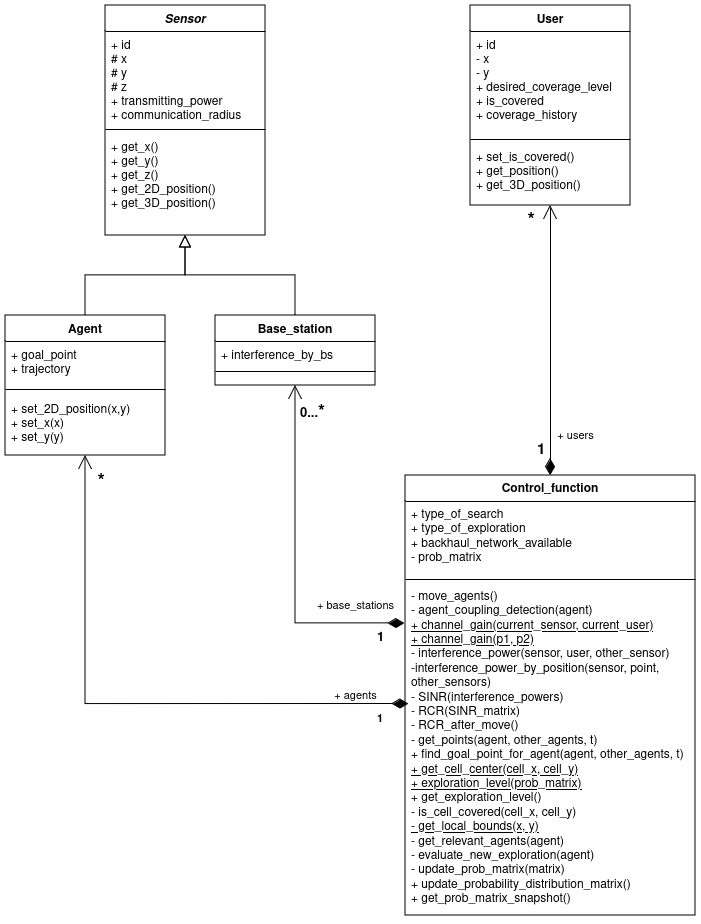

The diagram above was exported from draw.io. Its source (the exported page's mxGraphModel, read from the mxfile embedded in the PNG):
<mxGraphModel dx="1912" dy="1052" grid="1" gridSize="10" guides="1" tooltips="1" connect="1" arrows="1" fold="1" page="1" pageScale="1" pageWidth="827" pageHeight="1169" math="0" shadow="0">
  <root>
    <mxCell id="WIyWlLk6GJQsqaUBKTNV-0" />
    <mxCell id="WIyWlLk6GJQsqaUBKTNV-1" parent="WIyWlLk6GJQsqaUBKTNV-0" />
    <mxCell id="zkfFHV4jXpPFQw0GAbJ--0" value="Sensor" style="swimlane;fontStyle=3;align=center;verticalAlign=top;childLayout=stackLayout;horizontal=1;startSize=26;horizontalStack=0;resizeParent=1;resizeLast=0;collapsible=1;marginBottom=0;rounded=0;shadow=0;strokeWidth=1;" parent="WIyWlLk6GJQsqaUBKTNV-1" vertex="1">
      <mxGeometry x="220" y="50" width="160" height="230" as="geometry">
        <mxRectangle x="230" y="140" width="160" height="26" as="alternateBounds" />
      </mxGeometry>
    </mxCell>
    <mxCell id="zkfFHV4jXpPFQw0GAbJ--1" value="+ id&#10;# x&#10;# y&#10;# z&#10;+ transmitting_power&#10;+ communication_radius&#10;" style="text;align=left;verticalAlign=top;spacingLeft=4;spacingRight=4;overflow=hidden;rotatable=0;points=[[0,0.5],[1,0.5]];portConstraint=eastwest;" parent="zkfFHV4jXpPFQw0GAbJ--0" vertex="1">
      <mxGeometry y="26" width="160" height="94" as="geometry" />
    </mxCell>
    <mxCell id="zkfFHV4jXpPFQw0GAbJ--4" value="" style="line;html=1;strokeWidth=1;align=left;verticalAlign=middle;spacingTop=-1;spacingLeft=3;spacingRight=3;rotatable=0;labelPosition=right;points=[];portConstraint=eastwest;" parent="zkfFHV4jXpPFQw0GAbJ--0" vertex="1">
      <mxGeometry y="120" width="160" height="8" as="geometry" />
    </mxCell>
    <mxCell id="zkfFHV4jXpPFQw0GAbJ--5" value="+ get_x()&#10;+ get_y()&#10;+ get_z()&#10;+ get_2D_position()&#10;+ get_3D_position()&#10;" style="text;align=left;verticalAlign=top;spacingLeft=4;spacingRight=4;overflow=hidden;rotatable=0;points=[[0,0.5],[1,0.5]];portConstraint=eastwest;" parent="zkfFHV4jXpPFQw0GAbJ--0" vertex="1">
      <mxGeometry y="128" width="160" height="102" as="geometry" />
    </mxCell>
    <mxCell id="zkfFHV4jXpPFQw0GAbJ--6" value="Agent" style="swimlane;fontStyle=1;align=center;verticalAlign=top;childLayout=stackLayout;horizontal=1;startSize=26;horizontalStack=0;resizeParent=1;resizeLast=0;collapsible=1;marginBottom=0;rounded=0;shadow=0;strokeWidth=1;" parent="WIyWlLk6GJQsqaUBKTNV-1" vertex="1">
      <mxGeometry x="120" y="360" width="160" height="140" as="geometry">
        <mxRectangle x="130" y="380" width="160" height="26" as="alternateBounds" />
      </mxGeometry>
    </mxCell>
    <mxCell id="zkfFHV4jXpPFQw0GAbJ--8" value="+ goal_point&#10;+ trajectory&#10;" style="text;align=left;verticalAlign=top;spacingLeft=4;spacingRight=4;overflow=hidden;rotatable=0;points=[[0,0.5],[1,0.5]];portConstraint=eastwest;rounded=0;shadow=0;html=0;" parent="zkfFHV4jXpPFQw0GAbJ--6" vertex="1">
      <mxGeometry y="26" width="160" height="44" as="geometry" />
    </mxCell>
    <mxCell id="zkfFHV4jXpPFQw0GAbJ--9" value="" style="line;html=1;strokeWidth=1;align=left;verticalAlign=middle;spacingTop=-1;spacingLeft=3;spacingRight=3;rotatable=0;labelPosition=right;points=[];portConstraint=eastwest;" parent="zkfFHV4jXpPFQw0GAbJ--6" vertex="1">
      <mxGeometry y="70" width="160" height="8" as="geometry" />
    </mxCell>
    <mxCell id="eegGGBlgY5Vw79xT15j9-3" value="&lt;div align=&quot;left&quot;&gt;+ set_2D_position(x,y)&lt;/div&gt;&lt;div align=&quot;left&quot;&gt;+ set_x(x)&lt;/div&gt;&lt;div align=&quot;left&quot;&gt;+ set_y(y)&lt;/div&gt;" style="text;strokeColor=none;fillColor=none;align=left;verticalAlign=middle;spacingLeft=4;spacingRight=4;overflow=hidden;points=[[0,0.5],[1,0.5]];portConstraint=eastwest;rotatable=0;whiteSpace=wrap;html=1;" vertex="1" parent="zkfFHV4jXpPFQw0GAbJ--6">
      <mxGeometry y="78" width="160" height="62" as="geometry" />
    </mxCell>
    <mxCell id="zkfFHV4jXpPFQw0GAbJ--12" value="" style="endArrow=block;endSize=10;endFill=0;shadow=0;strokeWidth=1;rounded=0;curved=0;edgeStyle=elbowEdgeStyle;elbow=vertical;" parent="WIyWlLk6GJQsqaUBKTNV-1" source="zkfFHV4jXpPFQw0GAbJ--6" target="zkfFHV4jXpPFQw0GAbJ--0" edge="1">
      <mxGeometry width="160" relative="1" as="geometry">
        <mxPoint x="200" y="203" as="sourcePoint" />
        <mxPoint x="200" y="203" as="targetPoint" />
      </mxGeometry>
    </mxCell>
    <mxCell id="zkfFHV4jXpPFQw0GAbJ--13" value="Base_station" style="swimlane;fontStyle=1;align=center;verticalAlign=top;childLayout=stackLayout;horizontal=1;startSize=26;horizontalStack=0;resizeParent=1;resizeLast=0;collapsible=1;marginBottom=0;rounded=0;shadow=0;strokeWidth=1;" parent="WIyWlLk6GJQsqaUBKTNV-1" vertex="1">
      <mxGeometry x="330" y="360" width="160" height="70" as="geometry">
        <mxRectangle x="340" y="380" width="170" height="26" as="alternateBounds" />
      </mxGeometry>
    </mxCell>
    <mxCell id="zkfFHV4jXpPFQw0GAbJ--14" value="+ interference_by_bs" style="text;align=left;verticalAlign=top;spacingLeft=4;spacingRight=4;overflow=hidden;rotatable=0;points=[[0,0.5],[1,0.5]];portConstraint=eastwest;" parent="zkfFHV4jXpPFQw0GAbJ--13" vertex="1">
      <mxGeometry y="26" width="160" height="26" as="geometry" />
    </mxCell>
    <mxCell id="zkfFHV4jXpPFQw0GAbJ--15" value="" style="line;html=1;strokeWidth=1;align=left;verticalAlign=middle;spacingTop=-1;spacingLeft=3;spacingRight=3;rotatable=0;labelPosition=right;points=[];portConstraint=eastwest;" parent="zkfFHV4jXpPFQw0GAbJ--13" vertex="1">
      <mxGeometry y="52" width="160" height="8" as="geometry" />
    </mxCell>
    <mxCell id="zkfFHV4jXpPFQw0GAbJ--16" value="" style="endArrow=block;endSize=10;endFill=0;shadow=0;strokeWidth=1;rounded=0;curved=0;edgeStyle=elbowEdgeStyle;elbow=vertical;" parent="WIyWlLk6GJQsqaUBKTNV-1" source="zkfFHV4jXpPFQw0GAbJ--13" target="zkfFHV4jXpPFQw0GAbJ--0" edge="1">
      <mxGeometry width="160" relative="1" as="geometry">
        <mxPoint x="210" y="373" as="sourcePoint" />
        <mxPoint x="310" y="271" as="targetPoint" />
      </mxGeometry>
    </mxCell>
    <mxCell id="zkfFHV4jXpPFQw0GAbJ--17" value="User" style="swimlane;fontStyle=1;align=center;verticalAlign=top;childLayout=stackLayout;horizontal=1;startSize=26;horizontalStack=0;resizeParent=1;resizeLast=0;collapsible=1;marginBottom=0;rounded=0;shadow=0;strokeWidth=1;" parent="WIyWlLk6GJQsqaUBKTNV-1" vertex="1">
      <mxGeometry x="585" y="50" width="160" height="200" as="geometry">
        <mxRectangle x="550" y="140" width="160" height="26" as="alternateBounds" />
      </mxGeometry>
    </mxCell>
    <mxCell id="zkfFHV4jXpPFQw0GAbJ--22" value="+ id&#10;- x&#10;- y&#10;+ desired_coverage_level&#10;+ is_covered&#10;+ coverage_history&#10;" style="text;align=left;verticalAlign=top;spacingLeft=4;spacingRight=4;overflow=hidden;rotatable=0;points=[[0,0.5],[1,0.5]];portConstraint=eastwest;rounded=0;shadow=0;html=0;" parent="zkfFHV4jXpPFQw0GAbJ--17" vertex="1">
      <mxGeometry y="26" width="160" height="104" as="geometry" />
    </mxCell>
    <mxCell id="zkfFHV4jXpPFQw0GAbJ--23" value="" style="line;html=1;strokeWidth=1;align=left;verticalAlign=middle;spacingTop=-1;spacingLeft=3;spacingRight=3;rotatable=0;labelPosition=right;points=[];portConstraint=eastwest;" parent="zkfFHV4jXpPFQw0GAbJ--17" vertex="1">
      <mxGeometry y="130" width="160" height="8" as="geometry" />
    </mxCell>
    <mxCell id="zkfFHV4jXpPFQw0GAbJ--24" value="+ set_is_covered()&#10;+ get_position()&#10;+ get_3D_position()&#10;" style="text;align=left;verticalAlign=top;spacingLeft=4;spacingRight=4;overflow=hidden;rotatable=0;points=[[0,0.5],[1,0.5]];portConstraint=eastwest;" parent="zkfFHV4jXpPFQw0GAbJ--17" vertex="1">
      <mxGeometry y="138" width="160" height="62" as="geometry" />
    </mxCell>
    <mxCell id="eegGGBlgY5Vw79xT15j9-4" value="Control_function" style="swimlane;fontStyle=1;align=center;verticalAlign=top;childLayout=stackLayout;horizontal=1;startSize=26;horizontalStack=0;resizeParent=1;resizeParentMax=0;resizeLast=0;collapsible=1;marginBottom=0;whiteSpace=wrap;html=1;" vertex="1" parent="WIyWlLk6GJQsqaUBKTNV-1">
      <mxGeometry x="520" y="520" width="290" height="440" as="geometry" />
    </mxCell>
    <mxCell id="eegGGBlgY5Vw79xT15j9-5" value="+ type_of_search&lt;div&gt;+ type_of_exploration&lt;/div&gt;&lt;div&gt;+ backhaul_network_available&lt;/div&gt;&lt;div&gt;- prob_matrix&lt;/div&gt;" style="text;strokeColor=none;fillColor=none;align=left;verticalAlign=top;spacingLeft=4;spacingRight=4;overflow=hidden;rotatable=0;points=[[0,0.5],[1,0.5]];portConstraint=eastwest;whiteSpace=wrap;html=1;" vertex="1" parent="eegGGBlgY5Vw79xT15j9-4">
      <mxGeometry y="26" width="290" height="74" as="geometry" />
    </mxCell>
    <mxCell id="eegGGBlgY5Vw79xT15j9-8" value="" style="line;strokeWidth=1;fillColor=none;align=left;verticalAlign=middle;spacingTop=-1;spacingLeft=3;spacingRight=3;rotatable=0;labelPosition=right;points=[];portConstraint=eastwest;strokeColor=inherit;" vertex="1" parent="eegGGBlgY5Vw79xT15j9-4">
      <mxGeometry y="100" width="290" height="8" as="geometry" />
    </mxCell>
    <mxCell id="eegGGBlgY5Vw79xT15j9-7" value="&lt;div&gt;- move_agents()&lt;/div&gt;&lt;div&gt;- agent_coupling_detection(agent)&lt;/div&gt;&lt;div&gt;&lt;u&gt;+ channel_gain(current_sensor, current_user)&lt;/u&gt;&lt;/div&gt;&lt;div&gt;&lt;u&gt;+ channel_gain(p1, p2)&lt;/u&gt;&lt;/div&gt;&lt;div&gt;- interference_power(sensor, user, other_sensor)&lt;/div&gt;&lt;div&gt;-interference_power_by_position(sensor, point, other_sensors)&lt;/div&gt;&lt;div&gt;- SINR(interference_powers)&lt;/div&gt;&lt;div&gt;- RCR(SINR_matrix)&lt;/div&gt;&lt;div&gt;- RCR_after_move()&lt;/div&gt;&lt;div&gt;- get_points(agent, other_agents, t)&lt;/div&gt;&lt;div&gt;+ find_goal_point_for_agent(agent, other_agents, t)&lt;/div&gt;&lt;div&gt;&lt;u&gt;+ get_cell_center(cell_x, cell_y)&lt;/u&gt;&lt;/div&gt;&lt;div&gt;&lt;u&gt;+ exploration_level(prob_matrix)&lt;/u&gt;&lt;/div&gt;&lt;div&gt;+ get_exploration_level()&lt;/div&gt;&lt;div&gt;- is_cell_covered(cell_x, cell_y)&lt;/div&gt;&lt;div&gt;&lt;u&gt;- get_local_bounds(x, y)&lt;/u&gt;&lt;/div&gt;&lt;div&gt;- get_relevant_agents(agent)&lt;/div&gt;&lt;div&gt;- evaluate_new_exploration(agent)&lt;/div&gt;&lt;div&gt;- update_prob_matrix(matrix)&lt;/div&gt;&lt;div&gt;+ update_probability_distribution_matrix()&lt;/div&gt;&lt;div&gt;+ get_prob_matrix_snapshot()&lt;br&gt;&lt;/div&gt;&lt;div&gt;&lt;u&gt;&lt;br&gt;&lt;/u&gt;&lt;/div&gt;" style="text;strokeColor=none;fillColor=none;align=left;verticalAlign=top;spacingLeft=4;spacingRight=4;overflow=hidden;rotatable=0;points=[[0,0.5],[1,0.5]];portConstraint=eastwest;whiteSpace=wrap;html=1;" vertex="1" parent="eegGGBlgY5Vw79xT15j9-4">
      <mxGeometry y="108" width="290" height="332" as="geometry" />
    </mxCell>
    <mxCell id="eegGGBlgY5Vw79xT15j9-9" value="+ users" style="endArrow=open;html=1;endSize=12;startArrow=diamondThin;startSize=14;startFill=1;edgeStyle=orthogonalEdgeStyle;rounded=0;entryX=0.5;entryY=1;entryDx=0;entryDy=0;" edge="1" parent="WIyWlLk6GJQsqaUBKTNV-1" source="eegGGBlgY5Vw79xT15j9-4" target="zkfFHV4jXpPFQw0GAbJ--17">
      <mxGeometry x="-0.7037" y="-25" relative="1" as="geometry">
        <mxPoint x="480" y="390" as="sourcePoint" />
        <mxPoint x="640" y="390" as="targetPoint" />
        <mxPoint as="offset" />
      </mxGeometry>
    </mxCell>
    <mxCell id="eegGGBlgY5Vw79xT15j9-10" value="&lt;b&gt;&lt;font style=&quot;font-size: 15px;&quot;&gt;1&lt;/font&gt;&lt;/b&gt;" style="edgeLabel;resizable=0;html=1;align=left;verticalAlign=top;" connectable="0" vertex="1" parent="eegGGBlgY5Vw79xT15j9-9">
      <mxGeometry x="-1" relative="1" as="geometry">
        <mxPoint x="-15" y="-40" as="offset" />
      </mxGeometry>
    </mxCell>
    <mxCell id="eegGGBlgY5Vw79xT15j9-11" value="&lt;b&gt;&lt;font style=&quot;font-size: 19px;&quot;&gt;*&lt;/font&gt;&lt;/b&gt;" style="edgeLabel;resizable=0;html=1;align=right;verticalAlign=top;" connectable="0" vertex="1" parent="eegGGBlgY5Vw79xT15j9-9">
      <mxGeometry x="1" relative="1" as="geometry">
        <mxPoint x="-15" as="offset" />
      </mxGeometry>
    </mxCell>
    <mxCell id="eegGGBlgY5Vw79xT15j9-12" value="+ base_stations" style="endArrow=open;html=1;endSize=12;startArrow=diamondThin;startSize=14;startFill=1;edgeStyle=orthogonalEdgeStyle;rounded=0;entryX=0.5;entryY=1;entryDx=0;entryDy=0;exitX=-0.003;exitY=0.12;exitDx=0;exitDy=0;exitPerimeter=0;" edge="1" parent="WIyWlLk6GJQsqaUBKTNV-1" source="eegGGBlgY5Vw79xT15j9-7" target="zkfFHV4jXpPFQw0GAbJ--13">
      <mxGeometry x="-0.7168" y="-18" relative="1" as="geometry">
        <mxPoint x="410" y="670" as="sourcePoint" />
        <mxPoint x="480" y="550" as="targetPoint" />
        <mxPoint as="offset" />
      </mxGeometry>
    </mxCell>
    <mxCell id="eegGGBlgY5Vw79xT15j9-13" value="&lt;b&gt;1&lt;/b&gt;" style="edgeLabel;resizable=0;html=1;align=left;verticalAlign=top;fontSize=13;" connectable="0" vertex="1" parent="eegGGBlgY5Vw79xT15j9-12">
      <mxGeometry x="-1" relative="1" as="geometry">
        <mxPoint x="-29" as="offset" />
      </mxGeometry>
    </mxCell>
    <mxCell id="eegGGBlgY5Vw79xT15j9-14" value="&lt;b&gt;0...&lt;font style=&quot;font-size: 18px;&quot;&gt;*&lt;/font&gt;&lt;/b&gt;" style="edgeLabel;resizable=0;html=1;align=right;verticalAlign=top;fontSize=13;" connectable="0" vertex="1" parent="eegGGBlgY5Vw79xT15j9-12">
      <mxGeometry x="1" relative="1" as="geometry">
        <mxPoint x="30" y="10" as="offset" />
      </mxGeometry>
    </mxCell>
    <mxCell id="eegGGBlgY5Vw79xT15j9-15" value="+ agents" style="endArrow=open;html=1;endSize=12;startArrow=diamondThin;startSize=14;startFill=1;edgeStyle=orthogonalEdgeStyle;rounded=0;exitX=0.011;exitY=0.363;exitDx=0;exitDy=0;exitPerimeter=0;entryX=0.5;entryY=1;entryDx=0;entryDy=0;entryPerimeter=0;" edge="1" parent="WIyWlLk6GJQsqaUBKTNV-1" source="eegGGBlgY5Vw79xT15j9-7" target="eegGGBlgY5Vw79xT15j9-3">
      <mxGeometry x="-0.8139" y="-9" relative="1" as="geometry">
        <mxPoint x="280" y="790" as="sourcePoint" />
        <mxPoint x="200" y="510" as="targetPoint" />
        <mxPoint as="offset" />
      </mxGeometry>
    </mxCell>
    <mxCell id="eegGGBlgY5Vw79xT15j9-16" value="&lt;b&gt;1&lt;/b&gt;" style="edgeLabel;resizable=0;html=1;align=left;verticalAlign=top;" connectable="0" vertex="1" parent="eegGGBlgY5Vw79xT15j9-15">
      <mxGeometry x="-1" relative="1" as="geometry">
        <mxPoint x="-33" y="1" as="offset" />
      </mxGeometry>
    </mxCell>
    <mxCell id="eegGGBlgY5Vw79xT15j9-17" value="&lt;b&gt;&lt;font style=&quot;font-size: 19px;&quot;&gt;*&lt;/font&gt;&lt;/b&gt;" style="edgeLabel;resizable=0;html=1;align=right;verticalAlign=top;" connectable="0" vertex="1" parent="eegGGBlgY5Vw79xT15j9-15">
      <mxGeometry x="1" relative="1" as="geometry">
        <mxPoint x="20" y="10" as="offset" />
      </mxGeometry>
    </mxCell>
  </root>
</mxGraphModel>